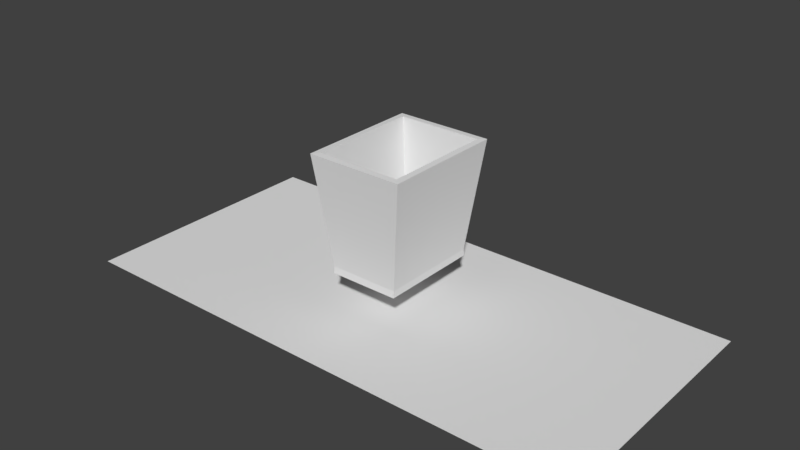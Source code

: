 # Source: Bin.blend  (saved by Blender 2.78.0; exported with 4.5.12 LTS)
import bpy
from mathutils import Matrix  # noqa: F401  (used for matrix-valued properties, if any)

bpy.ops.wm.read_factory_settings(use_empty=True)
scene = bpy.context.scene
scene.name = 'Scene'

# ---- collections
col_collection_1 = bpy.data.collections.new('Collection 1'); scene.collection.children.link(col_collection_1)

# ---- materials (node trees are filled in below, after node groups)
mat_glass = bpy.data.materials.new('Glass')
mat_glass.alpha_threshold = 0.0
mat_glass.use_transparent_shadow = False
mat_glass.roughness = 0.5
mat_black = bpy.data.materials.new('Black')
mat_black.alpha_threshold = 0.0
mat_black.use_transparent_shadow = False
mat_black.roughness = 0.5
mat_feaa773ae6e70571fb107822a972f8c6_recycle_bin_icon_windows_10_wi = bpy.data.materials.new('feaa773ae6e70571fb107822a972f8c6_recycle-bin-icon-windows-10-wi')
mat_feaa773ae6e70571fb107822a972f8c6_recycle_bin_icon_windows_10_wi.alpha_threshold = 0.0
mat_feaa773ae6e70571fb107822a972f8c6_recycle_bin_icon_windows_10_wi.use_transparent_shadow = False
mat_feaa773ae6e70571fb107822a972f8c6_recycle_bin_icon_windows_10_wi.roughness = 0.5

# ---- material node trees

# ---- world
world_world = bpy.data.worlds.new('World'); scene.world = world_world
world_world.color = (0.05088, 0.05088, 0.05088)
world_world.use_sun_shadow = False
world_world.sun_shadow_jitter_overblur = 0.0
world_world.cycles.sampling_method = 'MANUAL'

# ---- meshes
me_cube = bpy.data.meshes.new('Cube')
me_cube.from_pydata([(-0.1347, -0.1959, 0.1427), (-0.1877, -0.2369, 0.594), (-0.1347, 0.1959, 0.1427), (-0.1877, 0.2369, 0.594), (0.1347, -0.1959, 0.1427), (0.1877, -0.2369, 0.594), (0.1347, 0.1959, 0.1427), (0.1877, 0.2369, 0.594), (-0.1096, -0.1688, 0.1682), (-0.1634, -0.2129, 0.5951), (-0.1096, 0.1688, 0.1682), (-0.1634, 0.2129, 0.5951), (0.1096, -0.1688, 0.1682), (0.1634, -0.2129, 0.5951), (0.1096, 0.1688, 0.1682), (0.1634, 0.2129, 0.5951), (-0.1345, -0.1935, 0.1688), (-0.1345, 0.1935, 0.1688), (0.1345, 0.1935, 0.1688), (0.1345, -0.1935, 0.1688), (-0.11, -0.1599, 0.1427), (-0.11, 0.1599, 0.1427), (0.11, -0.1599, 0.1427), (0.11, 0.1599, 0.1427)], [], [(16, 1, 3, 17), (17, 3, 7, 18), (18, 7, 5, 19), (19, 5, 1, 16), (0, 2, 21, 20), (7, 3, 11, 15), (8, 10, 11, 9), (10, 14, 15, 11), (14, 12, 13, 15), (12, 8, 9, 13), (10, 8, 12, 14), (5, 7, 15, 13), (3, 1, 9, 11), (1, 5, 13, 9), (4, 19, 16, 0), (6, 18, 19, 4), (2, 17, 18, 6), (0, 16, 17, 2), (21, 23, 22, 20), (6, 4, 22, 23), (4, 0, 20, 22), (2, 6, 23, 21), (12, 19, 18, 14), (14, 18, 17, 10), (10, 17, 16, 8), (8, 16, 19, 12)])
me_cube.polygons.foreach_set('material_index', [0, 0, 0, 0, 1, 0, 0, 0, 0, 0, 1, 0, 0, 0, 1, 1, 1, 1, 1, 1, 1, 1, 1, 1, 1, 1])
me_cube.materials.append(mat_glass)
me_cube.materials.append(mat_black)
me_cube.use_remesh_preserve_volume = False
me_cube.use_remesh_preserve_attributes = False
me_cube.use_mirror_vertex_groups = False
me_cube.update()
me_feaa773ae6e70571fb107822a972f8c6_recycle_bin_icon_windows_10_wi = bpy.data.meshes.new('feaa773ae6e70571fb107822a972f8c6_recycle-bin-icon-windows-10-wi')
me_feaa773ae6e70571fb107822a972f8c6_recycle_bin_icon_windows_10_wi.from_pydata([(-1.034, -0.5, 0.0), (1.034, -0.5, 0.0), (-1.034, 0.5, 0.0), (1.034, 0.5, 0.0)], [], [(0, 1, 3, 2)])
_uv = me_feaa773ae6e70571fb107822a972f8c6_recycle_bin_icon_windows_10_wi.uv_layers.new(name='UVMap')
_uv.uv.foreach_set('vector', [0.0, 0.0, 1.0, 0.0, 1.0, 1.0, 0.0, 1.0])
me_feaa773ae6e70571fb107822a972f8c6_recycle_bin_icon_windows_10_wi.materials.append(mat_feaa773ae6e70571fb107822a972f8c6_recycle_bin_icon_windows_10_wi)
me_feaa773ae6e70571fb107822a972f8c6_recycle_bin_icon_windows_10_wi.use_remesh_preserve_volume = False
me_feaa773ae6e70571fb107822a972f8c6_recycle_bin_icon_windows_10_wi.use_remesh_preserve_attributes = False
me_feaa773ae6e70571fb107822a972f8c6_recycle_bin_icon_windows_10_wi.use_mirror_vertex_groups = False
me_feaa773ae6e70571fb107822a972f8c6_recycle_bin_icon_windows_10_wi.update()

# ---- objects
ob_cube = bpy.data.objects.new('Cube', me_cube)
ob_feaa773ae6e70571fb107822a972f8c6_recycle_bin_icon_windows_10_wi = bpy.data.objects.new('feaa773ae6e70571fb107822a972f8c6_recycle-bin-icon-windows-10-wi', me_feaa773ae6e70571fb107822a972f8c6_recycle_bin_icon_windows_10_wi)

# ---- transforms, parenting, visibility, modifiers, constraints
ob_cube.location = (0.0, 0.0, 0.0)
ob_cube.lineart.crease_threshold = 0.0
ob_feaa773ae6e70571fb107822a972f8c6_recycle_bin_icon_windows_10_wi.location = (0.0, 0.0, 0.0)
ob_feaa773ae6e70571fb107822a972f8c6_recycle_bin_icon_windows_10_wi.lineart.crease_threshold = 0.0

# ---- collection membership
col_collection_1.objects.link(ob_cube)
col_collection_1.objects.link(ob_feaa773ae6e70571fb107822a972f8c6_recycle_bin_icon_windows_10_wi)

# ---- scene / render settings (as saved in the file)
scene.frame_start = 1; scene.frame_end = 250; scene.frame_set(1)
scene.render.engine = 'BLENDER_EEVEE_NEXT'
scene.render.resolution_percentage = 50
scene.render.dither_intensity = 0.0
scene.cycles.use_denoising = False
scene.cycles.samples = 128
scene.cycles.sampling_pattern = 'TABULATED_SOBOL'
scene.cycles.light_sampling_threshold = 0.0
scene.cycles.use_adaptive_sampling = False
scene.cycles.use_light_tree = False
scene.cycles.blur_glossy = 0.0
scene.cycles.sample_clamp_indirect = 0.0
scene.view_settings.view_transform = 'Standard'
bpy.context.view_layer.update()

# ---- added for rendering (the .blend has no active camera and no usable light): camera, sun
cam_auto = bpy.data.cameras.new('AutoCamera')
cam_auto.lens = 50.0
cam_auto.sensor_width = 36.0
cam_auto.clip_end = 1000.0
ob_auto_camera = bpy.data.objects.new('AutoCamera', cam_auto)
scene.collection.objects.link(ob_auto_camera)
ob_auto_camera.location = (2.19545, -2.63454, 2.0539)
ob_auto_camera.rotation_euler = (1.09748, -7.21219e-08, 0.694738)
scene.camera = ob_auto_camera
light_auto_sun = bpy.data.lights.new('AutoSun', 'SUN')
light_auto_sun.energy = 3.0
light_auto_sun.angle = 0.0523599
ob_auto_sun = bpy.data.objects.new('AutoSun', light_auto_sun)
scene.collection.objects.link(ob_auto_sun)
ob_auto_sun.rotation_euler = (0.872665, 0.174533, 0.523599)
bpy.context.view_layer.update()
